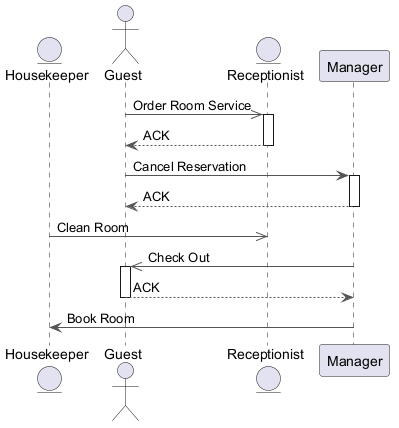

The diagram above was rendered by PlantUML. Its source (embedded in the PNG):
@startuml
skinparam backgroundColor #FFFFFF
skinparam classBackgroundColor #E8F4FA
skinparam classBorderColor #2C7DA0
skinparam ArrowColor #555555
entity "Housekeeper" as H
actor "Guest" as G
entity "Receptionist" as R
participant "Manager" as M
G ->> R : Order Room Service
activate R
R --> G : ACK
deactivate R
G -> M : Cancel Reservation
activate M
M --> G : ACK
deactivate M
H ->> R : Clean Room
M ->> G : Check Out
activate G
G --> M : ACK
deactivate G
M -> H : Book Room
@enduml